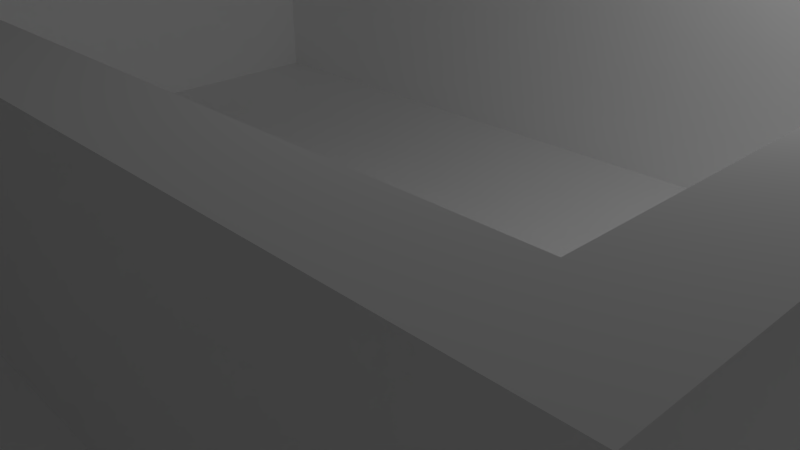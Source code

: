 # Source: Level_1.blend  (saved by Blender 2.72.0; exported with 4.5.12 LTS)
import bpy
from mathutils import Matrix  # noqa: F401  (used for matrix-valued properties, if any)

bpy.ops.wm.read_factory_settings(use_empty=True)
scene = bpy.context.scene
scene.name = 'Scene'

# ---- collections
col_collection_1 = bpy.data.collections.new('Collection 1'); scene.collection.children.link(col_collection_1)

# ---- materials (node trees are filled in below, after node groups)
mat_material = bpy.data.materials.new('Material')
mat_material.alpha_threshold = 0.0
mat_material.use_transparent_shadow = False
mat_material.diffuse_color = (1.0, 1.0, 1.0, 1.0)
mat_material.roughness = 0.5
mat_material.specular_intensity = 0.5755
mat_material.line_color = (0.0, 0.0, 0.0, 1.0)
mat_exit = bpy.data.materials.new('Exit')
mat_exit.alpha_threshold = 0.0
mat_exit.use_transparent_shadow = False
mat_exit.diffuse_color = (0.0, 0.0, 0.0, 1.0)
mat_exit.specular_color = (0.0, 0.0, 0.0)
mat_exit.roughness = 0.5
mat_exit.specular_intensity = 0.0

# ---- material node trees

# ---- world
world_world = bpy.data.worlds.new('World'); scene.world = world_world
world_world.color = (0.05088, 0.05088, 0.05088)
world_world.use_sun_shadow = False
world_world.sun_shadow_jitter_overblur = 0.0
world_world.cycles.sampling_method = 'MANUAL'
world_world.cycles.sample_map_resolution = 256

# ---- cameras
cam_camera = bpy.data.cameras.new('Camera')
cam_camera.clip_end = 100.0
cam_camera.lens = 35.0
cam_camera.sensor_width = 32.0
cam_camera.sensor_height = 18.0
cam_camera.ortho_scale = 7.314
cam_camera.dof.focus_distance = 0.0
cam_camera.dof.aperture_fstop = 128.0

# ---- lights
light_lamp = bpy.data.lights.new('Lamp', 'POINT')
light_lamp.transmission_factor = 0.0
light_lamp.cutoff_distance = 30.0
light_lamp.energy = 100.0
light_lamp.shadow_buffer_clip_start = 1.001
light_lamp.shadow_soft_size = 0.1
light_lamp.shadow_maximum_resolution = 0.006
light_lamp.use_absolute_resolution = True
light_lamp.cycles.use_multiple_importance_sampling = False

# ---- meshes
me_cube = bpy.data.meshes.new('Cube')
me_cube.from_pydata([(1.0, 1.0, -1.0), (1.0, -1.0, -1.0), (-1.0, -1.0, -1.0), (-1.0, 1.0, -1.0), (1.0, 1.0, 1.0), (1.0, -1.0, 1.0), (-1.0, -1.0, 1.0), (-1.0, 1.0, 1.0), (1.0, 0.8182, 1.0), (1.0, 0.6364, 1.0), (1.0, 0.4545, 1.0), (1.0, 0.2727, 1.0), (1.0, 0.09091, 1.0), (1.0, -0.09091, 1.0), (1.0, -0.2727, 1.0), (1.0, -0.4545, 1.0), (1.0, -0.6364, 1.0), (1.0, -0.8182, 1.0), (0.8182, 1.0, 1.0), (0.6364, 1.0, 1.0), (0.4545, 1.0, 1.0), (0.2727, 1.0, 1.0), (0.09091, 1.0, 1.0), (-0.09091, 1.0, 1.0), (-0.2727, 1.0, 1.0), (-0.4545, 1.0, 1.0), (-0.6364, 1.0, 1.0), (-0.8182, 1.0, 1.0), (0.8182, -1.0, 1.0), (0.6364, -1.0, 1.0), (0.4545, -1.0, 1.0), (0.2727, -1.0, 1.0), (0.09091, -1.0, 1.0), (-0.09091, -1.0, 1.0), (-0.2727, -1.0, 1.0), (-0.4545, -1.0, 1.0), (-0.6364, -1.0, 1.0), (-0.8182, -1.0, 1.0), (-1.0, -0.8182, 1.0), (-1.0, -0.6364, 1.0), (-1.0, -0.4545, 1.0), (-1.0, -0.2727, 1.0), (-1.0, -0.09091, 1.0), (-1.0, 0.09091, 1.0), (-1.0, 0.2727, 1.0), (-1.0, 0.4545, 1.0), (-1.0, 0.6364, 1.0), (-1.0, 0.8182, 1.0), (0.8182, 0.8182, 1.0), (0.8182, 0.6364, 1.0), (0.8182, 0.4545, 1.0), (0.8182, 0.2727, 1.0), (0.8182, 0.09091, 1.0), (0.8182, -0.09091, 1.0), (0.8182, -0.2727, 1.0), (0.8182, -0.4545, 1.0), (0.8182, -0.6364, 1.0), (0.8182, -0.8182, 1.0), (0.6364, 0.8182, 1.0), (0.6364, 0.6364, 1.0), (0.6364, 0.4545, 1.0), (0.6364, 0.2727, 1.0), (0.6364, 0.09091, 1.0), (0.6364, -0.09091, 1.0), (0.6364, -0.2727, 1.0), (0.6364, -0.4545, 1.0), (0.6364, -0.6364, 1.0), (0.6364, -0.8182, 1.0), (0.4545, 0.8182, 1.0), (0.4545, 0.6364, 1.0), (0.4545, 0.4545, 1.0), (0.4545, 0.2727, 1.0), (0.4545, 0.09091, 1.0), (0.4545, -0.09091, 1.0), (0.4545, -0.2727, 1.0), (0.4545, -0.4545, 1.0), (0.4545, -0.6364, 1.0), (0.4545, -0.8182, 1.0), (0.2727, 0.8182, 1.0), (0.2727, 0.6364, 1.0), (0.2727, 0.4545, 1.0), (0.2727, 0.2727, 1.0), (0.2727, 0.09091, 1.0), (0.2727, -0.09091, 1.0), (0.2727, -0.2727, 1.0), (0.2727, -0.4545, 1.0), (0.2727, -0.6364, 1.0), (0.2727, -0.8182, 1.0), (0.09091, 0.8182, 1.0), (0.09091, 0.6364, 1.0), (0.09091, 0.4545, 1.0), (0.09091, 0.2727, 1.0), (0.09091, 0.09091, 1.0), (0.09091, -0.09091, 1.0), (0.09091, -0.2727, 1.0), (0.09091, -0.4545, 1.0), (0.09091, -0.6364, 1.0), (0.09091, -0.8182, 1.0), (-0.09091, 0.8182, 1.0), (-0.09091, 0.6364, 1.0), (-0.09091, 0.4545, 1.0), (-0.09091, 0.2727, 1.0), (-0.09091, 0.09091, 1.0), (-0.09091, -0.09091, 1.0), (-0.09091, -0.2727, 1.0), (-0.09091, -0.4545, 1.0), (-0.09091, -0.6364, 1.0), (-0.09091, -0.8182, 1.0), (-0.2727, 0.8182, 1.0), (-0.2727, 0.6364, 1.0), (-0.2727, 0.4545, 1.0), (-0.2727, 0.2727, 1.0), (-0.2727, 0.09091, 1.0), (-0.2727, -0.09091, 1.0), (-0.2727, -0.2727, 1.0), (-0.2727, -0.4545, 1.0), (-0.2727, -0.6364, 1.0), (-0.2727, -0.8182, 1.0), (-0.4545, 0.8182, 1.0), (-0.4545, 0.6364, 1.0), (-0.4545, 0.4545, 1.0), (-0.4545, 0.2727, 1.0), (-0.4545, 0.09091, 1.0), (-0.4545, -0.09091, 1.0), (-0.4545, -0.2727, 1.0), (-0.4545, -0.4545, 1.0), (-0.4545, -0.6364, 1.0), (-0.4545, -0.8182, 1.0), (-0.6364, 0.8182, 1.0), (-0.6364, 0.6364, 1.0), (-0.6364, 0.4545, 1.0), (-0.6364, 0.2727, 1.0), (-0.6364, 0.09091, 1.0), (-0.6364, -0.09091, 1.0), (-0.6364, -0.2727, 1.0), (-0.6364, -0.4545, 1.0), (-0.6364, -0.6364, 1.0), (-0.6364, -0.8182, 1.0), (-0.8182, 0.8182, 1.0), (-0.8182, 0.6364, 1.0), (-0.8182, 0.4545, 1.0), (-0.8182, 0.2727, 1.0), (-0.8182, 0.09091, 1.0), (-0.8182, -0.09091, 1.0), (-0.8182, -0.2727, 1.0), (-0.8182, -0.4545, 1.0), (-0.8182, -0.6364, 1.0), (-0.8182, -0.8182, 1.0), (1.0, -0.9091, 1.0), (-0.9091, 1.0, 1.0), (-0.9091, -1.0, 1.0), (-1.0, 0.9091, 1.0), (1.0, 0.9091, 1.0), (1.0, 0.7273, 1.0), (1.0, 0.5455, 1.0), (1.0, 0.3636, 1.0), (1.0, 0.1818, 1.0), (1.0, -5.662e-07, 1.0), (1.0, -0.1818, 1.0), (1.0, -0.3636, 1.0), (1.0, -0.5455, 1.0), (1.0, -0.7273, 1.0), (0.9091, 1.0, 1.0), (0.7273, 1.0, 1.0), (0.5455, 1.0, 1.0), (0.3636, 1.0, 1.0), (0.1818, 1.0, 1.0), (2.235e-07, 1.0, 1.0), (-0.1818, 1.0, 1.0), (-0.3636, 1.0, 1.0), (-0.5455, 1.0, 1.0), (-0.7273, 1.0, 1.0), (0.9091, -1.0, 1.0), (0.7273, -1.0, 1.0), (0.5455, -1.0, 1.0), (0.3636, -1.0, 1.0), (0.1818, -1.0, 1.0), (-5.215e-07, -1.0, 1.0), (-0.1818, -1.0, 1.0), (-0.3636, -1.0, 1.0), (-0.5455, -1.0, 1.0), (-0.7273, -1.0, 1.0), (-1.0, -0.9091, 1.0), (-1.0, -0.7273, 1.0), (-1.0, -0.5455, 1.0), (-1.0, -0.3636, 1.0), (-1.0, -0.1818, 1.0), (-1.0, 1.639e-07, 1.0), (-1.0, 0.1818, 1.0), (-1.0, 0.3636, 1.0), (-1.0, 0.5455, 1.0), (-1.0, 0.7273, 1.0), (0.8182, -0.9091, 1.0), (0.8182, 0.9091, 1.0), (0.8182, 0.7273, 1.0), (0.8182, 0.5455, 1.0), (0.8182, 0.3636, 1.0), (0.8182, 0.1818, 1.0), (0.8182, -4.992e-07, 1.0), (0.8182, -0.1818, 1.0), (0.8182, -0.3636, 1.0), (0.8182, -0.5455, 1.0), (0.8182, -0.7273, 1.0), (0.6364, -0.9091, 1.0), (0.6364, 0.9091, 1.0), (0.6364, 0.7273, 1.0), (0.6364, 0.5455, 1.0), (0.6364, 0.3636, 1.0), (0.6364, 0.1818, 1.0), (0.6364, -4.396e-07, 1.0), (0.6364, -0.1818, 1.0), (0.6364, -0.3636, 1.0), (0.6364, -0.5455, 1.0), (0.6364, -0.7273, 1.0), (0.4545, -0.9091, 1.0), (0.4545, 0.9091, 1.0), (0.4545, 0.7273, 1.0), (0.4545, 0.5455, 1.0), (0.4545, 0.3636, 1.0), (0.4545, 0.1818, 1.0), (0.4545, -3.353e-07, 1.0), (0.4545, -0.1818, 1.0), (0.4545, -0.3636, 1.0), (0.4545, -0.5455, 1.0), (0.4545, -0.7273, 1.0), (0.2727, -0.9091, 1.0), (0.2727, 0.9091, 1.0), (0.2727, 0.7273, 1.0), (0.2727, 0.5455, 1.0), (0.2727, 0.3636, 1.0), (0.2727, 0.1818, 1.0), (0.2727, -2.682e-07, 1.0), (0.2727, -0.1818, 1.0), (0.2727, -0.3636, 1.0), (0.2727, -0.5455, 1.0), (0.2727, -0.7273, 1.0), (0.09091, -0.9091, 1.0), (0.09091, 0.9091, 1.0), (0.09091, 0.7273, 1.0), (0.09091, 0.5455, 1.0), (0.09091, 0.3636, 1.0), (0.09091, 0.1818, 1.0), (0.09091, -1.639e-07, 1.0), (0.09091, -0.1818, 1.0), (0.09091, -0.3636, 1.0), (0.09091, -0.5455, 1.0), (0.09091, -0.7273, 1.0), (-0.09091, -0.9091, 1.0), (-0.09091, 0.9091, 1.0), (-0.09091, 0.7273, 1.0), (-0.09091, 0.5455, 1.0), (-0.09091, 0.3636, 1.0), (-0.09091, 0.1818, 1.0), (-0.09091, -8.941e-08, 1.0), (-0.09091, -0.1818, 1.0), (-0.09091, -0.3636, 1.0), (-0.09091, -0.5455, 1.0), (-0.09091, -0.7273, 1.0), (-0.2727, -0.9091, 1.0), (-0.2727, 0.9091, 1.0), (-0.2727, 0.7273, 1.0), (-0.2727, 0.5455, 1.0), (-0.2727, 0.3636, 1.0), (-0.2727, 0.1818, 1.0), (-0.2727, -4.47e-08, 1.0), (-0.2727, -0.1818, 1.0), (-0.2727, -0.3636, 1.0), (-0.2727, -0.5455, 1.0), (-0.2727, -0.7273, 1.0), (-0.4545, -0.9091, 1.0), (-0.4545, 0.9091, 1.0), (-0.4545, 0.7273, 1.0), (-0.4545, 0.5455, 1.0), (-0.4545, 0.3636, 1.0), (-0.4545, 0.1818, 1.0), (-0.4545, -1.49e-08, 1.0), (-0.4545, -0.1818, 1.0), (-0.4545, -0.3636, 1.0), (-0.4545, -0.5455, 1.0), (-0.4545, -0.7273, 1.0), (-0.6364, -0.9091, 1.0), (-0.6364, 0.9091, 1.0), (-0.6364, 0.7273, 1.0), (-0.6364, 0.5455, 1.0), (-0.6364, 0.3636, 1.0), (-0.6364, 0.1818, 1.0), (-0.6364, 7.451e-08, 1.0), (-0.6364, -0.1818, 1.0), (-0.6364, -0.3636, 1.0), (-0.6364, -0.5455, 1.0), (-0.6364, -0.7273, 1.0), (-0.8182, -0.9091, 1.0), (-0.8182, 0.9091, 1.0), (-0.8182, 0.7273, 1.0), (-0.8182, 0.5455, 1.0), (-0.8182, 0.3636, 1.0), (-0.8182, 0.1818, 1.0), (-0.8182, 1.043e-07, 1.0), (-0.8182, -0.1818, 1.0), (-0.8182, -0.3636, 1.0), (-0.8182, -0.5455, 1.0), (-0.8182, -0.7273, 1.0), (0.9091, 0.8182, 1.0), (0.9091, 0.6364, 1.0), (0.9091, 0.4545, 1.0), (0.9091, 0.2727, 1.0), (0.9091, 0.09091, 1.0), (0.9091, -0.09091, 1.0), (0.9091, -0.2727, 1.0), (0.9091, -0.4545, 1.0), (0.9091, -0.6364, 1.0), (0.9091, -0.8182, 1.0), (0.7273, 0.8182, 1.0), (0.7273, 0.6364, 1.0), (0.7273, 0.4545, 1.0), (0.7273, 0.2727, 1.0), (0.7273, 0.09091, 1.0), (0.7273, -0.09091, 1.0), (0.7273, -0.2727, 1.0), (0.7273, -0.4545, 1.0), (0.7273, -0.6364, 1.0), (0.7273, -0.8182, 1.0), (0.5455, 0.8182, 1.0), (0.5455, 0.6364, 1.0), (0.5455, 0.4545, 1.0), (0.5455, 0.2727, 1.0), (0.5455, 0.09091, 1.0), (0.5455, -0.09091, 1.0), (0.5455, -0.2727, 1.0), (0.5455, -0.4545, 1.0), (0.5455, -0.6364, 1.0), (0.5455, -0.8182, 1.0), (0.3636, 0.8182, 1.0), (0.3636, 0.6364, 1.0), (0.3636, 0.4545, 1.0), (0.3636, 0.2727, 1.0), (0.3636, 0.09091, 1.0), (0.3636, -0.09091, 1.0), (0.3636, -0.2727, 1.0), (0.3636, -0.4545, 1.0), (0.3636, -0.6364, 1.0), (0.3636, -0.8182, 1.0), (0.1818, 0.8182, 1.0), (0.1818, 0.6364, 1.0), (0.1818, 0.4545, 1.0), (0.1818, 0.2727, 1.0), (0.1818, 0.09091, 1.0), (0.1818, -0.09091, 1.0), (0.1818, -0.2727, 1.0), (0.1818, -0.4545, 1.0), (0.1818, -0.6364, 1.0), (0.1818, -0.8182, 1.0), (1.565e-07, 0.8182, 1.0), (8.941e-08, 0.6364, 1.0), (2.235e-08, 0.4545, 1.0), (-5.215e-08, 0.2727, 1.0), (-1.192e-07, 0.09091, 1.0), (-1.863e-07, -0.09091, 1.0), (-2.533e-07, -0.2727, 1.0), (-3.204e-07, -0.4545, 1.0), (-3.874e-07, -0.6364, 1.0), (-4.545e-07, -0.8182, 1.0), (-0.1818, 0.8182, 1.0), (-0.1818, 0.6364, 1.0), (-0.1818, 0.4545, 1.0), (-0.1818, 0.2727, 1.0), (-0.1818, 0.09091, 1.0), (-0.1818, -0.09091, 1.0), (-0.1818, -0.2727, 1.0), (-0.1818, -0.4545, 1.0), (-0.1818, -0.6364, 1.0), (-0.1818, -0.8182, 1.0), (-0.3636, 0.8182, 1.0), (-0.3636, 0.6364, 1.0), (-0.3636, 0.4545, 1.0), (-0.3636, 0.2727, 1.0), (-0.3636, 0.09091, 1.0), (-0.3636, -0.09091, 1.0), (-0.3636, -0.2727, 1.0), (-0.3636, -0.4545, 1.0), (-0.3636, -0.6364, 1.0), (-0.3636, -0.8182, 1.0), (-0.5455, 0.8182, 1.0), (-0.5455, 0.6364, 1.0), (-0.5455, 0.4545, 1.0), (-0.5455, 0.2727, 1.0), (-0.5455, 0.09091, 1.0), (-0.5455, -0.09091, 1.0), (-0.5455, -0.2727, 1.0), (-0.5455, -0.4545, 1.0), (-0.5455, -0.6364, 1.0), (-0.5455, -0.8182, 1.0), (-0.7273, 0.8182, 1.0), (-0.7273, 0.6364, 1.0), (-0.7273, 0.4545, 1.0), (-0.7273, 0.2727, 1.0), (-0.7273, 0.09091, 1.0), (-0.7273, -0.09091, 1.0), (-0.7273, -0.2727, 1.0), (-0.7273, -0.4545, 1.0), (-0.7273, -0.6364, 1.0), (-0.7273, -0.8182, 1.0), (-0.9091, 0.8182, 1.0), (-0.9091, 0.6364, 1.0), (-0.9091, 0.4545, 1.0), (-0.9091, 0.2727, 1.0), (-0.9091, 0.09091, 1.0), (-0.9091, -0.09091, 1.0), (-0.9091, -0.2727, 1.0), (-0.9091, -0.4545, 1.0), (-0.9091, -0.6364, 1.0), (-0.9091, -0.8182, 1.0), (-0.9091, -0.9091, 1.0), (0.9091, -0.9091, 1.0), (0.7273, -0.9091, 1.0), (0.5455, -0.9091, 1.0), (0.3636, -0.9091, 1.0), (0.1818, -0.9091, 1.0), (-4.88e-07, -0.9091, 1.0), (-0.1818, -0.9091, 1.0), (-0.3636, -0.9091, 1.0), (-0.5455, -0.9091, 1.0), (-0.7273, -0.9091, 1.0), (0.9091, 0.9091, 1.0), (0.9091, 0.7273, 1.0), (0.9091, 0.5455, 1.0), (0.9091, 0.3636, 1.0), (0.9091, 0.1818, 1.0), (0.9091, -5.364e-07, 1.0), (0.9091, -0.1818, 1.0), (0.9091, -0.3636, 1.0), (0.9091, -0.5455, 1.0), (0.9091, -0.7273, 1.0), (0.7273, 0.9091, 1.0), (0.7273, 0.7273, 1.0), (0.7273, 0.5455, 1.0), (0.7273, 0.3636, 1.0), (0.7273, 0.1818, 1.0), (0.7273, -4.694e-07, 1.0), (0.7273, -0.1818, 1.0), (0.7273, -0.3636, 1.0), (0.7273, -0.5455, 1.0), (0.7273, -0.7273, 1.0), (0.5455, 0.9091, 1.0), (0.5455, 0.7273, 1.0), (0.5455, 0.5455, 1.0), (0.5455, 0.3636, 1.0), (0.5455, 0.1818, 1.0), (0.5455, -3.874e-07, 1.0), (0.5455, -0.1818, 1.0), (0.5455, -0.3636, 1.0), (0.5455, -0.5455, 1.0), (0.5455, -0.7273, 1.0), (0.3636, 0.9091, 1.0), (0.3636, 0.7273, 1.0), (0.3636, 0.5455, 1.0), (0.3636, 0.3636, 1.0), (0.3636, 0.1818, 1.0), (0.3636, -2.98e-07, 1.0), (0.3636, -0.1818, 1.0), (0.3636, -0.3636, 1.0), (0.3636, -0.5455, 1.0), (0.3636, -0.7273, 1.0), (0.1818, 0.9091, 1.0), (0.1818, 0.7273, 1.0), (0.1818, 0.5455, 1.0), (0.1818, 0.3636, 1.0), (0.1818, 0.1818, 1.0), (0.1818, -2.161e-07, 1.0), (0.1818, -0.1818, 1.0), (0.1818, -0.3636, 1.0), (0.1818, -0.5455, 1.0), (0.1818, -0.7273, 1.0), (1.9e-07, 0.9091, 1.0), (1.229e-07, 0.7273, 1.0), (5.588e-08, 0.5455, 1.0), (-1.49e-08, 0.3636, 1.0), (-8.568e-08, 0.1818, 1.0), (-1.527e-07, -1.267e-07, 1.0), (-2.198e-07, -0.1818, 1.0), (-2.868e-07, -0.3636, 1.0), (-3.539e-07, -0.5455, 1.0), (-4.21e-07, -0.7273, 1.0), (-0.1818, 0.9091, 1.0), (-0.1818, 0.7273, 1.0), (-0.1818, 0.5455, 1.0), (-0.1818, 0.3636, 1.0), (-0.1818, 0.1818, 1.0), (-0.1818, -6.706e-08, 1.0), (-0.1818, -0.1818, 1.0), (-0.1818, -0.3636, 1.0), (-0.1818, -0.5455, 1.0), (-0.1818, -0.7273, 1.0), (-0.3636, 0.9091, 1.0), (-0.3636, 0.7273, 1.0), (-0.3636, 0.5455, 1.0), (-0.3636, 0.3636, 1.0), (-0.3636, 0.1818, 1.0), (-0.3636, -2.98e-08, 1.0), (-0.3636, -0.1818, 1.0), (-0.3636, -0.3636, 1.0), (-0.3636, -0.5455, 1.0), (-0.3636, -0.7273, 1.0), (-0.5455, 0.9091, 1.0), (-0.5455, 0.7273, 1.0), (-0.5455, 0.5455, 1.0), (-0.5455, 0.3636, 1.0), (-0.5455, 0.1818, 1.0), (-0.5455, 2.98e-08, 1.0), (-0.5455, -0.1818, 1.0), (-0.5455, -0.3636, 1.0), (-0.5455, -0.5455, 1.0), (-0.5455, -0.7273, 1.0), (-0.7273, 0.9091, 1.0), (-0.7273, 0.7273, 1.0), (-0.7273, 0.5455, 1.0), (-0.7273, 0.3636, 1.0), (-0.7273, 0.1818, 1.0), (-0.7273, 8.941e-08, 1.0), (-0.7273, -0.1818, 1.0), (-0.7273, -0.3636, 1.0), (-0.7273, -0.5455, 1.0), (-0.7273, -0.7273, 1.0), (-0.9091, 0.9091, 1.0), (-0.9091, 0.7273, 1.0), (-0.9091, 0.5455, 1.0), (-0.9091, 0.3636, 1.0), (-0.9091, 0.1818, 1.0), (-0.9091, 1.341e-07, 1.0), (-0.9091, -0.1818, 1.0), (-0.9091, -0.3636, 1.0), (-0.9091, -0.5455, 1.0), (-0.9091, -0.7273, 1.0), (0.6364, -0.8182, 6.92), (0.2727, -1.0, 6.92), (0.2727, -0.8182, 6.92), (0.09091, -0.8182, 6.92), (-0.09091, -0.8182, 6.92), (-0.2727, -0.8182, 6.92), (-0.6364, -0.8182, 6.92), (0.6364, -0.7273, 6.92), (0.6364, -1.0, 6.92), (0.2727, -0.7273, 6.92), (0.09091, -0.7273, 6.92), (-0.09091, -0.7273, 6.92), (-0.2727, -0.7273, 6.92), (-0.6364, -0.7273, 6.92), (0.5455, -0.8182, 6.92), (0.3636, -0.8182, 6.92), (0.1818, -0.8182, 6.92), (1.0, 0.6364, 6.92), (-0.1818, -0.8182, 6.92), (-0.3636, -0.8182, 6.92), (-0.5455, -0.8182, 6.92), (-0.7273, -0.8182, 6.92), (0.5455, -0.7273, 6.92), (0.3636, -0.7273, 6.92), (0.1818, -0.7273, 6.92), (1.0, 0.8182, 6.92), (-0.1818, -0.7273, 6.92), (-0.3636, -0.7273, 6.92), (-0.5455, -0.7273, 6.92), (-0.7273, -0.7273, 6.92), (0.6364, -0.4545, 6.92), (0.4545, -0.4545, 6.92), (0.2727, -0.4545, 6.92), (0.09091, -0.4545, 6.92), (-0.09091, -0.4545, 6.92), (-0.2727, -0.4545, 6.92), (-0.4545, -0.4545, 6.92), (-0.6364, -0.4545, 6.92), (0.6364, -0.3636, 6.92), (0.4545, -0.3636, 6.92), (0.2727, -0.3636, 6.92), (0.09091, -0.3636, 6.92), (-0.09091, -0.3636, 6.92), (-0.2727, -0.3636, 6.92), (-0.4545, -0.3636, 6.92), (-0.6364, -0.3636, 6.92), (0.5455, -0.4545, 6.92), (0.3636, -0.4545, 6.92), (0.1818, -0.4545, 6.92), (-3.204e-07, -0.4545, 6.92), (-0.1818, -0.4545, 6.92), (-0.3636, -0.4545, 6.92), (-0.5455, -0.4545, 6.92), (-0.7273, -0.4545, 6.92), (0.5455, -0.3636, 6.92), (0.3636, -0.3636, 6.92), (0.1818, -0.3636, 6.92), (-2.868e-07, -0.3636, 6.92), (-0.1818, -0.3636, 6.92), (-0.3636, -0.3636, 6.92), (-0.5455, -0.3636, 6.92), (-0.7273, -0.3636, 6.92), (-0.09091, -0.8182, 1.0), (-0.09091, -0.7273, 1.0), (-4.545e-07, -0.8182, 1.0), (-4.21e-07, -0.7273, 1.0), (0.09091, -0.8182, 1.0), (0.09091, -0.7273, 1.0), (-4.545e-07, -0.8182, 1.0), (-4.21e-07, -0.7273, 1.0), (1.0, 0.2727, 6.92), (1.0, 0.4545, 6.92), (-4.545e-07, -0.8182, 1.0), (-4.21e-07, -0.7273, 1.0), (1.0, 0.09091, 6.92), (1.0, -0.09091, 6.92), (1.0, -0.2727, 6.92), (1.0, -0.4545, 6.92), (1.0, -0.6364, 6.92), (1.0, -0.8182, 6.92), (-1.0, -0.8182, 6.92), (-1.0, -0.6364, 6.92), (-1.0, -0.4545, 6.92), (1.0, -0.09091, 1.0), (-1.0, -0.09091, 6.92), (-1.0, 0.09091, 6.92), (-1.0, 0.2727, 6.92), (-1.0, 0.4545, 6.92), (-1.0, 0.6364, 6.92), (-1.0, 0.8182, 6.92), (0.8182, 0.8182, 6.92), (0.8182, -0.8182, 6.92), (0.6364, 0.8182, 6.92), (0.6364, 0.4545, 6.92), (0.6364, 0.2727, 6.92), (0.6364, 0.09091, 6.92), (0.6364, -0.09091, 6.92), (0.6364, -0.2727, 6.92), (0.6364, -0.8182, 6.92), (0.4545, 0.8182, 6.92), (0.4545, 0.4545, 6.92), (0.2727, 0.8182, 6.92), (0.2727, 0.4545, 6.92), (-0.3636, 1.0, 6.92), (0.09091, 0.4545, 6.92), (-0.1818, 1.0, 6.92), (-0.09091, 0.4545, 6.92), (2.235e-07, 1.0, 6.92), (-0.2727, 0.4545, 6.92), (-0.4545, 0.8182, 6.92), (-0.4545, 0.4545, 6.92), (-0.6364, 0.8182, 6.92), (-0.6364, 0.4545, 6.92), (-0.6364, 0.2727, 6.92), (-0.6364, 0.09091, 6.92), (-0.6364, -0.09091, 6.92), (-0.6364, -0.2727, 6.92), (-0.8182, 0.8182, 6.92), (-0.8182, -0.8182, 6.92), (1.0, 0.7273, 6.92), (1.0, 0.5455, 6.92), (1.0, 0.3636, 6.92), (1.0, 0.1818, 6.92), (1.0, -0.1818, 6.92), (1.0, -0.3636, 6.92), (1.0, -0.5455, 6.92), (1.0, -0.7273, 6.92), (-1.0, -0.7273, 6.92), (-1.0, -0.5455, 6.92), (-1.0, -0.3636, 6.92), (-1.0, -0.1818, 6.92), (-1.0, 1.639e-07, 6.92), (-1.0, 0.1818, 6.92), (-1.0, 0.3636, 6.92), (-1.0, 0.5455, 6.92), (-1.0, 0.7273, 6.92), (0.8182, 0.7273, 6.92), (0.8182, -0.7273, 6.92), (0.6364, 0.7273, 6.92), (0.6364, 0.3636, 6.92), (0.6364, 0.1818, 6.92), (0.6364, -4.396e-07, 6.92), (0.6364, -0.1818, 6.92), (0.6364, -0.3636, 6.92), (0.6364, -0.7273, 6.92), (0.4545, 0.7273, 6.92), (0.4545, 0.3636, 6.92), (0.2727, 0.7273, 6.92), (0.2727, 0.3636, 6.92), (0.1818, 1.0, 6.92), (0.09091, 0.3636, 6.92), (0.3636, 1.0, 6.92), (-0.09091, 0.3636, 6.92), (-0.4545, 0.8182, 6.92), (-0.2727, 0.3636, 6.92), (-0.4545, 0.7273, 6.92), (-0.4545, 0.3636, 6.92), (-0.6364, 0.7273, 6.92), (-0.6364, 0.3636, 6.92), (-0.6364, 0.1818, 6.92), (-0.6364, 7.451e-08, 6.92), (-0.6364, -0.1818, 6.92), (-0.6364, -0.3636, 6.92), (-0.8182, 0.7273, 6.92), (-0.8182, -0.7273, 6.92), (0.9091, 0.8182, 6.92), (0.9091, 0.6364, 6.92), (0.9091, 0.4545, 6.92), (0.9091, 0.2727, 6.92), (0.9091, 0.09091, 6.92), (0.9091, -0.09091, 6.92), (0.9091, -0.2727, 6.92), (0.9091, -0.4545, 6.92), (0.9091, -0.6364, 6.92), (0.9091, -0.8182, 6.92), (0.7273, 0.8182, 6.92), (0.7273, -0.8182, 6.92), (0.5455, 0.8182, 6.92), (0.5455, 0.4545, 6.92), (0.5455, 0.2727, 6.92), (0.5455, 0.09091, 6.92), (0.5455, -0.09091, 6.92), (0.5455, -0.2727, 6.92), (0.3636, 0.8182, 6.92), (0.3636, 0.4545, 6.92), (0.2727, 0.8182, 6.92), (0.1818, 0.4545, 6.92), (-0.4545, 1.0, 6.92), (2.235e-08, 0.4545, 6.92), (-0.2727, 1.0, 6.92), (-0.1818, 0.4545, 6.92), (-0.3636, 0.8182, 6.92), (-0.3636, 0.4545, 6.92), (-0.5455, 0.8182, 6.92), (-0.5455, 0.4545, 6.92), (-0.7273, 0.8182, 6.92), (-0.7273, 0.4545, 6.92), (-0.7273, 0.2727, 6.92), (-0.7273, 0.09091, 6.92), (-0.7273, -0.09091, 6.92), (-0.7273, -0.2727, 6.92), (-0.7273, -0.8182, 6.92), (-0.9091, 0.8182, 6.92), (-0.9091, 0.6364, 6.92), (-0.9091, 0.4545, 6.92), (-0.9091, 0.2727, 6.92), (-0.9091, 0.09091, 6.92), (-0.9091, -0.09091, 6.92), (1.0, 0.09091, 1.0), (-0.9091, -0.4545, 6.92), (-0.9091, -0.6364, 6.92), (-0.9091, -0.8182, 6.92), (0.9091, 0.7273, 6.92), (0.9091, 0.5455, 6.92), (0.9091, 0.3636, 6.92), (0.9091, 0.1818, 6.92), (0.9091, -0.1818, 6.92), (0.9091, -0.3636, 6.92), (0.9091, -0.5455, 6.92), (0.9091, -0.7273, 6.92), (0.7273, 0.7273, 6.92), (0.7273, -0.7273, 6.92), (0.5455, 0.7273, 6.92), (0.5455, 0.3636, 6.92), (0.5455, 0.1818, 6.92), (0.5455, -3.874e-07, 6.92), (0.5455, -0.1818, 6.92), (0.5455, -0.3636, 6.92), (0.3636, 0.7273, 6.92), (0.3636, 0.3636, 6.92), (-0.09091, 1.0, 6.92), (0.1818, 0.3636, 6.92), (0.09091, 1.0, 6.92), (-1.49e-08, 0.3636, 6.92), (0.2727, 1.0, 6.92), (-0.1818, 0.3636, 6.92), (-0.3636, 0.7273, 6.92), (-0.3636, 0.3636, 6.92), (-0.5455, 0.7273, 6.92), (-0.5455, 0.3636, 6.92), (-0.7273, 0.7273, 6.92), (-0.7273, 0.3636, 6.92), (-0.7273, 0.1818, 6.92), (-0.7273, 8.941e-08, 6.92), (-0.7273, -0.1818, 6.92), (-0.7273, -0.3636, 6.92), (-0.7273, -0.7273, 6.92), (-0.9091, 0.7273, 6.92), (-0.9091, 0.5455, 6.92), (-0.9091, 0.3636, 6.92), (-0.9091, 0.1818, 6.92), (-0.9091, 1.341e-07, 6.92), (-0.9091, -0.1818, 6.92), (-0.9091, -0.3636, 6.92), (-0.9091, -0.5455, 6.92), (-0.9091, -0.7273, 6.92), (0.09091, -1.0, 6.92), (-0.09091, -1.0, 6.92), (0.09091, -0.8182, 6.92), (-0.09091, -0.8182, 6.92), (0.1818, -1.0, 6.92), (-0.1818, -1.0, 6.92), (0.09091, -0.9091, 6.92), (-0.09091, -0.9091, 6.92), (0.1818, -0.8182, 6.92), (-0.1818, -0.8182, 6.92), (0.1818, -0.9091, 6.92), (-0.1818, -0.9091, 6.92), (1.148, 1.0, -1.0), (1.148, -1.0, -1.0), (1.148, 1.0, 1.0), (1.148, -1.0, 1.0), (1.148, 0.8182, 1.0), (1.148, 0.6364, 1.0), (1.148, 0.4545, 1.0), (1.148, 0.2727, 1.0), (1.148, 0.09091, 1.0), (1.148, -0.09091, 1.0), (1.148, -0.2727, 1.0), (1.148, -0.4545, 1.0), (1.148, -0.6364, 1.0), (1.148, -0.8182, 1.0), (1.148, -0.9091, 1.0), (1.148, 0.9091, 1.0), (1.148, 0.7273, 1.0), (1.148, 0.5455, 1.0), (1.148, 0.3636, 1.0), (1.148, 0.1818, 1.0), (1.148, -6.104e-07, 1.0), (1.148, -0.1818, 1.0), (1.148, -0.3636, 1.0), (1.148, -0.5455, 1.0), (1.148, -0.7273, 1.0), (-1.148, -1.0, -1.0), (-1.148, 1.0, -1.0), (-1.148, -1.0, 1.0), (-1.148, 1.0, 1.0), (-1.148, -0.8182, 1.0), (-1.148, -0.6364, 1.0), (-1.148, -0.4545, 1.0), (-1.148, -0.2727, 1.0), (-1.148, -0.09091, 1.0), (-1.148, 0.09091, 1.0), (-1.148, 0.2727, 1.0), (-1.148, 0.4545, 1.0), (-1.148, 0.6364, 1.0), (-1.148, 0.8182, 1.0), (-1.148, 0.9091, 1.0), (-1.148, -0.9091, 1.0), (-1.148, -0.7273, 1.0), (-1.148, -0.5455, 1.0), (-1.148, -0.3636, 1.0), (-1.148, -0.1818, 1.0), (-1.148, 1.992e-07, 1.0), (-1.148, 0.1818, 1.0), (-1.148, 0.3636, 1.0), (-1.148, 0.5455, 1.0), (-1.148, 0.7273, 1.0), (1.0, 0.09091, 6.92), (1.0, -0.09091, 6.92), (1.0, 0.1818, 6.92), (1.0, -0.1818, 6.92), (1.148, 0.09091, 6.92), (1.148, -0.09091, 6.92), (1.148, 0.1818, 6.92), (1.148, -0.1818, 6.92), (-1.0, -0.4545, 6.92), (-1.0, -0.09091, 6.92), (-1.0, -0.3636, 6.92), (-1.0, -0.1818, 6.92), (-1.148, -0.4545, 6.92), (-1.148, -0.09091, 6.92), (-1.148, -0.3636, 6.92), (-1.148, -0.1818, 6.92), (-1.0, -0.2727, 1.0), (-1.0, -0.3636, 1.0), (-1.0, -0.1818, 1.0), (-0.9091, -0.2727, 1.0), (-0.9091, -0.1818, 1.0), (-0.9091, -0.3636, 1.0), (1.0, -5.662e-07, 1.0), (0.9091, 0.09091, 1.0), (0.9091, -0.09091, 1.0), (0.9091, -5.364e-07, 1.0), (0.09091, -1.148, 1.0), (-0.09091, -1.148, 1.0), (0.1818, -1.148, 1.0), (-0.1818, -1.148, 1.0), (0.09091, -1.148, 6.92), (-0.09091, -1.148, 6.92), (0.1818, -1.148, 6.92), (-0.1818, -1.148, 6.92), (0.09091, -1.0, -1.96), (-0.09091, -1.0, -1.96), (0.1818, -1.0, -1.96), (-0.1818, -1.0, -1.96), (0.09091, -1.148, -1.96), (-0.09091, -1.148, -1.96), (0.1818, -1.148, -1.96), (-0.1818, -1.148, -1.96), (-0.4545, -0.8182, 1.0), (-0.4545, -0.7273, 1.0), (-0.3636, -0.8182, 1.0), (-0.5455, -0.8182, 1.0), (-0.3636, -0.7273, 1.0), (-0.5455, -0.7273, 1.0), (0.4545, -0.8182, 1.0), (0.4545, -0.7273, 1.0), (0.5455, -0.8182, 1.0), (0.3636, -0.8182, 1.0), (0.5455, -0.7273, 1.0), (0.3636, -0.7273, 1.0), (-0.2727, -1.0, 6.92), (-0.6364, -1.0, 6.92), (0.6364, -0.8182, 6.92), (0.2727, -0.8182, 6.92), (-0.2727, -0.8182, 6.92), (-0.6364, -0.8182, 6.92), (0.5455, -1.0, 6.92), (0.3636, -1.0, 6.92), (-0.3636, -1.0, 6.92), (-0.5455, -1.0, 6.92), (0.6364, -0.9091, 6.92), (0.2727, -0.9091, 6.92), (-0.2727, -0.9091, 6.92), (-0.6364, -0.9091, 6.92), (0.5455, -0.8182, 6.92), (0.3636, -0.8182, 6.92), (-0.3636, -0.8182, 6.92), (-0.5455, -0.8182, 6.92), (0.5455, -0.9091, 6.92), (0.3636, -0.9091, 6.92), (-0.3636, -0.9091, 6.92), (-0.5455, -0.9091, 6.92), (0.6364, -1.148, 1.0), (0.2727, -1.148, 1.0), (-0.2727, -1.148, 1.0), (-0.6364, -1.148, 1.0), (0.5455, -1.148, 1.0), (0.3636, -1.148, 1.0), (-0.3636, -1.148, 1.0), (-0.5455, -1.148, 1.0), (0.2727, -1.148, 6.92), (0.6364, -1.148, 6.92), (-0.2727, -1.148, 6.92), (-0.6364, -1.148, 6.92), (0.5455, -1.148, 6.92), (0.3636, -1.148, 6.92), (-0.3636, -1.148, 6.92), (-0.5455, -1.148, 6.92), (0.6364, -1.0, -1.96), (0.2727, -1.0, -1.96), (-0.2727, -1.0, -1.96), (-0.6364, -1.0, -1.96), (0.5455, -1.0, -1.96), (0.3636, -1.0, -1.96), (-0.3636, -1.0, -1.96), (-0.5455, -1.0, -1.96), (0.6364, -1.148, -1.96), (0.2727, -1.148, -1.96), (-0.2727, -1.148, -1.96), (-0.6364, -1.148, -1.96), (0.5455, -1.148, -1.96), (0.3636, -1.148, -1.96), (-0.3636, -1.148, -1.96), (-0.5455, -1.148, -1.96), (0.2727, 0.8182, 1.0), (0.09091, 0.8182, 1.0), (-0.09091, 0.8182, 1.0), (-0.2727, 0.8182, 1.0), (0.2727, 0.7273, 1.0), (0.09091, 0.7273, 1.0), (-0.09091, 0.7273, 1.0), (-0.2727, 0.7273, 1.0), (0.1818, 0.8182, 1.0), (1.565e-07, 0.8182, 1.0), (-0.1818, 0.8182, 1.0), (-0.3636, 0.8182, 1.0), (0.1818, 0.7273, 1.0), (1.229e-07, 0.7273, 1.0), (-0.1818, 0.7273, 1.0), (-0.3636, 0.7273, 1.0), (0.2727, 0.9091, 6.92), (0.09091, 0.9091, 6.92), (-0.09091, 0.9091, 6.92), (-0.2727, 0.9091, 6.92), (-0.4545, 0.9091, 6.92), (0.3636, 0.8182, 6.92), (-0.3636, 0.8182, 6.92), (0.3636, 0.9091, 6.92), (0.1818, 0.9091, 6.92), (1.9e-07, 0.9091, 6.92), (-0.1818, 0.9091, 6.92), (-0.3636, 0.9091, 6.92)], [(601, 599), (602, 600), (602, 606), (605, 601)], [(0, 1, 2, 3), (412, 182, 6, 150), (161, 17, 814, 825), (1, 5, 172, 28, 173, 29, 174, 30, 175, 31, 176, 32, 177, 33, 178, 34, 179, 35, 180, 36, 181, 37, 150, 6, 2), (844, 832, 863, 865), (4, 0, 3, 7, 149, 27, 171, 26, 170, 25, 169, 24, 168, 23, 167, 22, 166, 21, 165, 20, 164, 19, 163, 18, 162), (413, 192, 28, 172), (414, 203, 29, 173), (415, 214, 30, 174), (34, 258, 917, 905), (371, 419, 800, 798), (418, 247, 33, 177), (419, 258, 34, 178), (420, 269, 35, 179), (225, 31, 534, 916), (422, 291, 37, 181), (423, 193, 48, 302), (424, 194, 49, 303), (425, 195, 50, 304), (426, 196, 51, 305), (427, 197, 52, 306), (428, 198, 53, 307), (429, 199, 54, 308), (430, 200, 55, 309), (431, 201, 56, 310), (25, 270, 979, 720), (433, 204, 58, 312), (434, 205, 59, 313), (435, 206, 60, 314), (436, 207, 61, 315), (437, 208, 62, 316), (438, 209, 63, 317), (439, 210, 64, 318), (440, 211, 65, 319), (441, 212, 66, 320), (10, 154, 653, 604), (443, 215, 68, 322), (444, 216, 69, 323), (445, 217, 70, 324), (446, 218, 71, 325), (447, 219, 72, 326), (448, 220, 73, 327), (449, 221, 74, 328), (460, 233, 573, 588), (451, 223, 76, 330), (248, 473, 984, 977), (454, 227, 79, 333), (455, 228, 80, 334), (456, 229, 81, 335), (457, 230, 82, 336), (458, 231, 83, 337), (459, 232, 84, 338), (520, 399, 586, 594), (461, 234, 86, 340), (235, 472, 557, 542), (463, 237, 88, 342), (464, 238, 89, 343), (465, 239, 90, 344), (466, 240, 91, 345), (467, 241, 92, 346), (468, 242, 93, 347), (469, 243, 94, 348), (95, 349, 581, 566), (471, 245, 96, 350), (351, 87, 535, 549), (473, 248, 98, 352), (474, 249, 99, 353), (475, 250, 100, 354), (476, 251, 101, 355), (477, 252, 102, 356), (478, 253, 103, 357), (479, 254, 104, 358), (105, 359, 582, 567), (481, 256, 106, 360), (137, 391, 553, 539), (483, 259, 108, 362), (484, 260, 109, 363), (485, 261, 110, 364), (486, 262, 111, 365), (487, 263, 112, 366), (488, 264, 113, 367), (489, 265, 114, 368), (266, 500, 592, 576), (491, 267, 116, 370), (372, 493, 986, 981), (494, 271, 119, 373), (495, 272, 120, 374), (496, 273, 121, 375), (497, 274, 122, 376), (498, 275, 123, 377), (499, 276, 124, 378), (329, 65, 563, 579), (501, 278, 126, 380), (503, 281, 128, 382), (504, 282, 129, 383), (505, 283, 130, 384), (506, 284, 131, 385), (507, 285, 132, 386), (508, 286, 133, 387), (509, 287, 134, 388), (115, 369, 583, 568), (511, 289, 136, 390), (371, 107, 537, 551), (513, 292, 138, 392), (514, 293, 139, 393), (515, 294, 140, 394), (516, 295, 141, 395), (517, 296, 142, 396), (518, 297, 143, 397), (519, 298, 144, 398), (520, 299, 145, 399), (521, 300, 146, 400), (190, 45, 620, 667), (523, 151, 47, 402), (424, 303, 699, 745), (305, 427, 748, 701), (131, 284, 691, 646), (218, 446, 756, 679), (456, 218, 679, 762), (24, 169, 636, 722), (22, 167, 640, 765), (147, 401, 734, 651), (411, 147, 651, 744), (291, 412, 150, 37), (147, 411, 412, 291), (411, 38, 182, 412), (148, 413, 172, 5), (17, 311, 413, 148), (311, 57, 192, 413), (192, 414, 173, 28), (57, 321, 414, 192), (321, 67, 203, 414), (29, 203, 915, 541), (415, 174, 911, 923), (331, 77, 214, 415), (214, 416, 175, 30), (77, 341, 416, 214), (117, 381, 921, 909), (225, 417, 176, 31), (87, 351, 417, 225), (236, 32, 789, 795), (236, 418, 177, 32), (97, 361, 418, 236), (361, 107, 247, 418), (107, 371, 798, 792), (419, 178, 794, 800), (371, 117, 258, 419), (180, 421, 926, 914), (34, 905, 937, 929), (381, 127, 269, 420), (269, 421, 180, 35), (127, 391, 421, 269), (175, 416, 924, 912), (280, 422, 181, 36), (137, 401, 422, 280), (401, 147, 291, 422), (152, 423, 302, 8), (4, 162, 423, 152), (162, 18, 193, 423), (16, 160, 658, 611), (183, 38, 613, 660), (42, 186, 663, 617), (209, 62, 628, 674), (303, 49, 195, 425), (287, 133, 648, 694), (326, 448, 758, 713), (304, 50, 196, 426), (396, 518, 776, 731), (227, 454, 761, 680), (305, 51, 197, 427), (306, 52, 198, 428), (407, 528, 784, 740), (982, 975, 718, 980), (307, 53, 199, 429), (531, 409, 742, 787), (9, 153, 652, 550), (308, 54, 200, 430), (189, 44, 619, 666), (427, 306, 702, 748), (309, 55, 201, 431), (308, 430, 750, 704), (284, 506, 772, 691), (310, 56, 202, 432), (193, 433, 312, 48), (18, 163, 433, 193), (163, 19, 204, 433), (194, 434, 313, 49), (322, 68, 632, 710), (68, 332, 716, 632), (195, 435, 314, 50), (49, 313, 435, 195), (313, 59, 206, 435), (196, 436, 315, 51), (50, 314, 436, 196), (314, 60, 207, 436), (197, 437, 316, 52), (51, 315, 437, 197), (315, 61, 208, 437), (198, 438, 317, 53), (52, 316, 438, 198), (316, 62, 209, 438), (199, 439, 318, 54), (53, 317, 439, 199), (317, 63, 210, 439), (200, 440, 319, 55), (54, 318, 440, 200), (318, 64, 211, 440), (201, 441, 320, 56), (55, 319, 441, 201), (319, 65, 212, 441), (526, 404, 737, 782), (56, 320, 442, 202), (320, 66, 213, 442), (204, 443, 322, 58), (19, 164, 443, 204), (164, 20, 215, 443), (205, 444, 323, 59), (374, 120, 643, 725), (120, 384, 727, 643), (206, 445, 324, 60), (59, 323, 445, 206), (323, 69, 217, 445), (156, 11, 603, 655), (15, 159, 657, 610), (208, 61, 627, 673), (303, 425, 746, 699), (325, 71, 219, 447), (286, 132, 647, 693), (216, 444, 755, 678), (326, 72, 220, 448), (448, 327, 714, 758), (302, 48, 623, 698), (327, 73, 221, 449), (222, 460, 588, 572), (293, 514, 773, 696), (328, 74, 222, 450), (212, 451, 330, 66), (65, 329, 451, 212), (329, 75, 223, 451), (381, 117, 538, 552), (66, 330, 452, 213), (330, 76, 224, 452), (215, 453, 332, 68), (20, 165, 453, 215), (493, 259, 978, 986), (216, 454, 333, 69), (48, 312, 708, 623), (518, 397, 732, 776), (217, 455, 334, 70), (69, 333, 455, 217), (333, 79, 228, 455), (218, 456, 335, 71), (454, 216, 678, 761), (524, 293, 696, 780), (219, 457, 336, 72), (71, 335, 457, 219), (335, 81, 230, 457), (220, 458, 337, 73), (72, 336, 458, 220), (336, 82, 231, 458), (221, 459, 338, 74), (73, 337, 459, 221), (337, 83, 232, 459), (510, 288, 578, 593), (74, 338, 460, 222), (338, 84, 233, 460), (223, 461, 340, 76), (75, 339, 461, 223), (339, 85, 234, 461), (290, 522, 562, 546), (76, 340, 462, 224), (340, 86, 235, 462), (226, 463, 342, 78), (78, 332, 980, 718), (166, 22, 765, 682), (227, 464, 343, 79), (354, 100, 639, 721), (100, 364, 723, 639), (228, 465, 344, 80), (79, 343, 465, 228), (343, 89, 239, 465), (229, 466, 345, 81), (410, 531, 787, 743), (188, 43, 618, 665), (230, 467, 346, 82), (81, 345, 467, 230), (345, 91, 241, 467), (231, 468, 347, 83), (82, 346, 468, 231), (346, 92, 242, 468), (232, 469, 348, 84), (83, 347, 469, 232), (347, 93, 243, 469), (339, 75, 564, 580), (84, 348, 470, 233), (348, 94, 244, 470), (234, 471, 350, 86), (85, 349, 471, 234), (349, 95, 245, 471), (86, 350, 472, 235), (350, 96, 246, 472), (237, 473, 352, 88), (21, 166, 682, 767), (237, 463, 983, 976), (238, 474, 353, 89), (47, 191, 668, 622), (430, 309, 705, 750), (239, 475, 354, 90), (89, 353, 475, 239), (353, 99, 250, 475), (240, 476, 355, 91), (273, 496, 770, 689), (506, 273, 689, 772), (241, 477, 356, 92), (91, 355, 477, 241), (355, 101, 252, 477), (242, 478, 357, 93), (92, 356, 478, 242), (356, 102, 253, 478), (243, 479, 358, 94), (93, 357, 479, 243), (357, 103, 254, 479), (125, 379, 584, 569), (94, 358, 480, 244), (358, 104, 255, 480), (245, 481, 360, 96), (95, 359, 481, 245), (359, 105, 256, 481), (96, 360, 482, 246), (360, 106, 257, 482), (248, 483, 362, 98), (453, 165, 684, 982), (168, 24, 722, 638), (249, 484, 363, 99), (394, 516, 774, 729), (67, 321, 709, 631), (250, 485, 364, 100), (99, 363, 485, 250), (363, 109, 261, 485), (251, 486, 365, 101), (334, 80, 635, 717), (522, 301, 697, 779), (252, 487, 366, 102), (101, 365, 487, 252), (365, 111, 263, 487), (253, 488, 367, 103), (102, 366, 488, 253), (366, 112, 264, 488), (254, 489, 368, 104), (103, 367, 489, 254), (367, 113, 265, 489), (470, 244, 574, 589), (104, 368, 490, 255), (368, 114, 266, 490), (256, 491, 370, 106), (105, 369, 491, 256), (369, 115, 267, 491), (492, 268, 545, 559), (106, 370, 492, 257), (370, 116, 268, 492), (259, 493, 372, 108), (23, 168, 638, 763), (483, 248, 977, 985), (260, 494, 373, 109), (80, 344, 719, 635), (405, 526, 782, 738), (261, 495, 374, 110), (109, 373, 495, 261), (373, 119, 272, 495), (262, 496, 375, 111), (529, 407, 740, 785), (301, 532, 788, 697), (263, 497, 376, 112), (111, 375, 497, 263), (375, 121, 274, 497), (264, 498, 377, 113), (112, 376, 498, 264), (376, 122, 275, 498), (265, 499, 378, 114), (113, 377, 499, 265), (377, 123, 276, 499), (349, 85, 565, 581), (114, 378, 500, 266), (378, 124, 277, 500), (267, 501, 380, 116), (115, 379, 501, 267), (379, 125, 278, 501), (401, 137, 539, 554), (116, 380, 502, 268), (380, 126, 279, 502), (270, 503, 382, 118), (25, 170, 503, 270), (170, 26, 281, 503), (271, 504, 383, 119), (155, 10, 604, 654), (14, 158, 656, 609), (272, 505, 384, 120), (119, 383, 505, 272), (383, 129, 283, 505), (273, 506, 385, 121), (40, 184, 661, 615), (207, 60, 626, 672), (274, 507, 386, 122), (121, 385, 507, 274), (385, 131, 285, 507), (275, 508, 387, 123), (122, 386, 508, 275), (386, 132, 286, 508), (276, 509, 388, 124), (123, 387, 509, 276), (387, 133, 287, 509), (135, 389, 585, 570), (124, 388, 510, 277), (388, 134, 288, 510), (278, 511, 390, 126), (125, 389, 511, 278), (389, 135, 289, 511), (915, 923, 911, 541), (126, 390, 512, 279), (390, 136, 290, 512), (281, 513, 392, 128), (26, 171, 513, 281), (171, 27, 292, 513), (282, 514, 393, 129), (425, 304, 700, 746), (64, 210, 675, 630), (283, 515, 394, 130), (129, 393, 515, 283), (393, 139, 294, 515), (205, 434, 753, 671), (394, 140, 295, 516), (282, 504, 771, 690), (444, 205, 671, 755), (395, 141, 296, 517), (285, 131, 646, 692), (514, 282, 690, 773), (396, 142, 297, 518), (311, 17, 612, 707), (60, 324, 711, 626), (397, 143, 298, 519), (359, 95, 566, 582), (392, 138, 650, 728), (398, 144, 299, 520), (289, 521, 400, 136), (135, 399, 521, 289), (399, 145, 300, 521), (257, 492, 559, 544), (136, 400, 522, 290), (400, 146, 301, 522), (292, 523, 402, 138), (27, 149, 523, 292), (149, 7, 151, 523), (293, 524, 403, 139), (138, 402, 735, 650), (161, 16, 611, 659), (294, 525, 404, 140), (139, 403, 525, 294), (187, 42, 617, 664), (295, 526, 405, 141), (140, 404, 526, 295), (46, 190, 667, 621), (296, 527, 406, 142), (141, 405, 527, 296), (262, 486, 768, 687), (297, 528, 407, 143), (142, 406, 528, 297), (496, 262, 687, 770), (298, 529, 408, 144), (143, 407, 529, 298), (442, 213, 677, 754), (299, 530, 409, 145), (144, 408, 530, 299), (446, 325, 712, 756), (300, 531, 410, 146), (145, 409, 531, 300), (327, 449, 759, 714), (516, 395, 730, 774), (146, 410, 532, 301), (397, 519, 777, 732), (556, 548, 902, 904), (556, 542, 535, 548), (557, 543, 536, 549), (559, 545, 538, 551), (561, 553, 896, 898), (561, 546, 539, 553), (540, 555, 547, 533), (924, 916, 534, 912), (542, 557, 549, 535), (536, 543, 600, 599), (544, 559, 551, 537), (545, 560, 552, 538), (546, 562, 554, 539), (909, 921, 925, 917), (117, 371, 551, 538), (331, 67, 533, 547), (472, 246, 543, 557), (97, 351, 549, 536), (512, 290, 546, 561), (907, 919, 923, 915), (87, 341, 548, 535), (268, 502, 560, 545), (920, 908, 916, 924), (522, 401, 554, 562), (462, 235, 542, 556), (67, 213, 540, 533), (213, 452, 555, 540), (587, 572, 564, 579), (588, 573, 565, 580), (589, 574, 566, 581), (590, 575, 567, 582), (591, 576, 568, 583), (592, 577, 569, 584), (593, 578, 570, 585), (571, 587, 579, 563), (572, 588, 580, 564), (573, 589, 581, 565), (574, 590, 582, 566), (575, 591, 583, 567), (576, 592, 584, 568), (577, 593, 585, 569), (578, 594, 586, 570), (85, 339, 580, 565), (500, 277, 577, 592), (211, 450, 587, 571), (75, 329, 579, 564), (255, 490, 591, 575), (65, 211, 571, 563), (450, 222, 572, 587), (490, 266, 576, 591), (244, 480, 590, 574), (288, 520, 594, 578), (399, 135, 570, 586), (389, 125, 569, 585), (480, 255, 575, 590), (379, 115, 568, 584), (233, 470, 589, 573), (369, 105, 567, 583), (277, 510, 593, 577), (598, 596, 595, 597), (544, 537, 595, 596), (782, 666, 619, 738), (781, 667, 620, 737), (780, 668, 621, 736), (779, 697, 651, 734), (754, 677, 631, 709), (752, 670, 624, 707), (783, 665, 618, 739), (784, 664, 617, 740), (786, 662, 615, 742), (787, 661, 614, 743), (788, 660, 613, 744), (652, 745, 699, 550), (558, 698, 745, 652), (698, 623, 669, 745), (653, 746, 700, 604), (550, 699, 746, 653), (654, 747, 701, 603), (604, 700, 747, 654), (655, 748, 702, 607), (603, 701, 748, 655), (703, 608, 616, 875), (656, 749, 704, 609), (608, 703, 749, 656), (657, 750, 705, 610), (609, 704, 750, 657), (658, 751, 706, 611), (610, 705, 751, 658), (659, 752, 707, 612), (611, 706, 752, 659), (623, 708, 753, 669), (708, 625, 671, 753), (670, 754, 709, 624), (625, 710, 755, 671), (710, 632, 678, 755), (672, 756, 712, 627), (626, 711, 756, 672), (711, 633, 679, 756), (673, 757, 713, 628), (627, 712, 757, 673), (674, 758, 714, 629), (628, 713, 758, 674), (675, 759, 715, 630), (629, 714, 759, 675), (630, 715, 760, 676), (632, 716, 761, 678), (716, 634, 680, 761), (633, 717, 762, 679), (717, 635, 681, 762), (986, 979, 686, 981), (463, 226, 975, 983), (635, 719, 764, 681), (719, 637, 683, 764), (763, 638, 985, 977), (169, 25, 720, 636), (637, 721, 766, 683), (721, 639, 685, 766), (724, 769, 974, 970), (226, 78, 718, 975), (639, 723, 768, 685), (723, 641, 687, 768), (680, 634, 959, 963), (724, 642, 688, 769), (641, 725, 770, 687), (725, 643, 689, 770), (642, 726, 771, 688), (726, 644, 690, 771), (643, 727, 772, 689), (727, 645, 691, 772), (644, 728, 773, 690), (728, 650, 696, 773), (691, 774, 730, 646), (645, 729, 774, 691), (692, 775, 731, 647), (646, 730, 775, 692), (693, 776, 732, 648), (647, 731, 776, 693), (694, 777, 733, 649), (648, 732, 777, 694), (649, 733, 778, 695), (650, 735, 780, 696), (735, 622, 668, 780), (736, 621, 667, 781), (737, 620, 666, 782), (738, 619, 665, 783), (739, 618, 664, 784), (740, 617, 663, 785), (785, 663, 869, 871), (742, 615, 661, 787), (697, 788, 744, 651), (743, 614, 660, 788), (128, 392, 728, 644), (382, 128, 644, 726), (270, 118, 686, 979), (528, 406, 739, 784), (404, 525, 781, 737), (288, 134, 649, 695), (310, 432, 752, 706), (429, 308, 704, 749), (213, 67, 631, 677), (210, 63, 629, 675), (43, 187, 664, 618), (184, 39, 614, 661), (17, 161, 659, 612), (158, 13, 608, 656), (402, 47, 622, 735), (466, 229, 681, 764), (409, 530, 786, 742), (229, 456, 762, 681), (70, 334, 717, 633), (398, 520, 778, 733), (324, 70, 633, 711), (321, 57, 624, 709), (517, 396, 731, 775), (57, 311, 707, 624), (328, 450, 760, 715), (447, 326, 713, 757), (132, 285, 692, 647), (61, 207, 672, 627), (191, 46, 621, 668), (638, 722, 978, 985), (11, 155, 654, 603), (636, 720, 979, 986), (90, 354, 721, 637), (525, 403, 736, 781), (344, 90, 637, 719), (401, 522, 779, 734), (8, 302, 698, 558), (307, 429, 749, 703), (211, 64, 630, 676), (426, 305, 701, 747), (44, 188, 665, 619), (185, 40, 615, 662), (159, 14, 609, 657), (476, 240, 683, 766), (240, 466, 764, 683), (110, 374, 725, 641), (607, 702, 874, 741), (364, 110, 641, 723), (406, 527, 783, 739), (520, 288, 695, 778), (58, 322, 710, 625), (395, 517, 775, 730), (312, 58, 625, 708), (450, 211, 676, 760), (325, 447, 757, 712), (133, 286, 693, 648), (431, 310, 706, 751), (682, 765, 976, 983), (62, 208, 673, 628), (640, 763, 977, 984), (12, 156, 655, 607), (153, 8, 558, 652), (130, 394, 729, 645), (384, 130, 645, 727), (684, 767, 975, 982), (332, 78, 634, 716), (519, 398, 733, 777), (449, 328, 715, 759), (202, 442, 754, 670), (432, 202, 670, 752), (304, 426, 747, 700), (486, 251, 685, 768), (45, 189, 666, 620), (160, 15, 610, 658), (251, 476, 766, 685), (165, 21, 767, 684), (527, 405, 738, 783), (332, 453, 982, 980), (403, 524, 780, 736), (134, 287, 694, 649), (504, 271, 688, 771), (434, 194, 669, 753), (309, 431, 751, 705), (271, 494, 769, 688), (63, 209, 674, 629), (194, 424, 745, 669), (39, 183, 660, 614), (38, 411, 744, 613), (154, 9, 550, 653), (118, 382, 726, 642), (532, 410, 743, 788), (372, 118, 642, 724), (799, 795, 789, 793), (797, 791, 795, 799), (796, 800, 794, 790), (792, 798, 800, 796), (176, 793, 883, 879), (351, 97, 791, 797), (33, 790, 882, 878), (176, 417, 799, 793), (247, 107, 792, 796), (417, 351, 797, 799), (33, 247, 796, 790), (97, 236, 795, 791), (801, 803, 816, 805, 817, 806, 818, 807, 819, 808, 820, 809, 821, 810, 822, 811, 823, 812, 824, 813, 825, 814, 815, 804, 802), (12, 157, 821, 809), (158, 822, 858, 854), (4, 152, 816, 803), (0, 4, 803, 801), (822, 810, 856, 858), (157, 13, 810, 821), (8, 153, 817, 805), (148, 5, 804, 815), (152, 8, 805, 816), (14, 159, 823, 811), (158, 14, 811, 822), (9, 154, 818, 806), (153, 9, 806, 817), (5, 1, 802, 804), (17, 148, 815, 814), (15, 160, 824, 812), (159, 15, 812, 823), (10, 155, 819, 807), (154, 10, 807, 818), (1, 0, 801, 802), (16, 161, 825, 813), (160, 16, 813, 824), (11, 156, 820, 808), (155, 11, 808, 819), (826, 828, 841, 830, 842, 831, 843, 832, 844, 833, 845, 834, 846, 835, 847, 836, 848, 837, 849, 838, 850, 839, 840, 829, 827), (6, 182, 841, 828), (2, 6, 828, 826), (43, 188, 847, 835), (187, 43, 835, 846), (38, 183, 842, 830), (47, 151, 840, 839), (7, 3, 827, 829), (182, 38, 830, 841), (44, 189, 848, 836), (188, 44, 836, 847), (39, 184, 843, 831), (183, 39, 831, 842), (45, 190, 849, 837), (189, 45, 837, 848), (185, 844, 865, 861), (184, 40, 832, 843), (46, 191, 850, 838), (190, 46, 838, 849), (41, 186, 845, 833), (185, 41, 833, 844), (3, 2, 826, 827), (191, 47, 839, 850), (42, 187, 846, 834), (151, 7, 829, 840), (853, 851, 855, 857), (852, 854, 858, 856), (809, 820, 857, 855), (820, 156, 853, 857), (156, 12, 851, 853), (13, 158, 854, 852), (12, 809, 855, 851), (810, 13, 852, 856), (862, 860, 864, 866), (859, 861, 865, 863), (845, 186, 862, 866), (834, 845, 866, 864), (832, 40, 859, 863), (40, 185, 861, 859), (186, 42, 860, 862), (42, 834, 864, 860), (871, 869, 867, 870), (870, 867, 868, 872), (662, 786, 872, 868), (741, 874, 876, 873), (873, 876, 875, 616), (877, 879, 883, 881), (880, 878, 882, 884), (789, 32, 877, 881), (793, 789, 881, 883), (790, 794, 884, 882), (794, 178, 880, 884), (178, 33, 886, 888), (32, 176, 887, 885), (885, 887, 891, 889), (888, 886, 890, 892), (880, 178, 888, 892), (877, 32, 885, 889), (176, 879, 891, 887), (33, 878, 890, 886), (879, 877, 889, 891), (878, 880, 892, 890), (878, 877, 32, 33), (890, 889, 877, 878), (877, 878, 882, 881), (856, 855, 809, 810), (865, 844, 845, 866), (599, 600, 606, 605), (897, 894, 893, 895), (894, 898, 896, 893), (552, 560, 897, 895), (903, 900, 899, 901), (900, 904, 902, 899), (926, 918, 906, 914), (547, 555, 903, 901), (917, 925, 913, 905), (922, 910, 918, 926), (280, 36, 906, 918), (203, 67, 907, 915), (87, 225, 916, 908), (258, 117, 909, 917), (137, 280, 918, 910), (391, 137, 910, 922), (420, 179, 913, 925), (29, 541, 936, 927), (67, 331, 919, 907), (416, 341, 920, 924), (34, 929, 953, 945), (341, 87, 908, 920), (421, 391, 922, 926), (331, 415, 923, 919), (381, 420, 925, 921), (914, 906, 938, 942), (931, 927, 936, 939), (933, 929, 937, 941), (928, 932, 940, 935), (930, 934, 942, 938), (913, 179, 933, 941), (929, 933, 957, 953), (905, 913, 941, 937), (911, 174, 931, 939), (912, 534, 935, 940), (174, 29, 943, 947), (175, 912, 940, 932), (541, 911, 939, 936), (180, 914, 942, 934), (906, 36, 930, 938), (534, 31, 928, 935), (934, 930, 954, 958), (947, 943, 951, 955), (949, 945, 953, 957), (944, 948, 956, 952), (946, 950, 958, 954), (29, 927, 951, 943), (180, 934, 958, 950), (179, 34, 945, 949), (928, 31, 944, 952), (31, 175, 948, 944), (932, 928, 952, 956), (933, 179, 949, 957), (927, 931, 955, 951), (930, 36, 946, 954), (36, 180, 950, 946), (931, 174, 947, 955), (175, 932, 956, 948), (180, 934, 933, 179), (932, 931, 174, 175), (942, 941, 933, 934), (940, 939, 931, 932), (959, 967, 971, 963), (967, 960, 964, 971), (960, 968, 972, 964), (968, 961, 965, 972), (961, 969, 973, 965), (969, 962, 966, 973), (962, 970, 974, 966), (118, 372, 981, 686), (765, 640, 984, 976), (167, 23, 763, 640), (473, 237, 976, 984), (259, 483, 985, 978), (722, 636, 986, 978), (767, 682, 983, 975)])
me_cube.materials.append(mat_material)
me_cube.materials.append(mat_exit)
me_cube.use_remesh_preserve_volume = False
me_cube.use_remesh_preserve_attributes = False
me_cube.use_mirror_vertex_groups = False
me_cube.update()

# ---- objects
ob_cube = bpy.data.objects.new('Cube', me_cube)
ob_lamp = bpy.data.objects.new('Lamp', light_lamp)
ob_camera = bpy.data.objects.new('Camera', cam_camera)

# ---- transforms, parenting, visibility, modifiers, constraints
ob_cube.location = (0.0, 0.0, 0.0)
ob_cube.scale = (10.0, 10.0, 0.5)
ob_cube.lock_rotations_4d = False
ob_cube.empty_display_type = 'ARROWS'
ob_cube.lineart.crease_threshold = 0.0
ob_lamp.location = (4.076, 1.005, 5.904)
ob_lamp.rotation_euler = (0.6503, 0.05522, 1.866)
ob_lamp.lock_rotations_4d = False
ob_lamp.empty_display_type = 'ARROWS'
ob_lamp.color = (0.0, 0.0, 0.0, 0.0)
ob_lamp.lineart.crease_threshold = 0.0
ob_camera.location = (7.481, -6.508, 5.344)
ob_camera.rotation_euler = (1.109, 0.01082, 0.8149)
ob_camera.lock_rotations_4d = False
ob_camera.empty_display_type = 'ARROWS'
ob_camera.color = (0.0, 0.0, 0.0, 0.0)
ob_camera.display_type = 'WIRE'
ob_camera.lineart.crease_threshold = 0.0

# ---- collection membership
col_collection_1.objects.link(ob_cube)
col_collection_1.objects.link(ob_lamp)
col_collection_1.objects.link(ob_camera)

# ---- scene / render settings (as saved in the file)
scene.camera = ob_camera
scene.frame_start = 1; scene.frame_end = 250; scene.frame_set(0)
scene.render.engine = 'BLENDER_EEVEE_NEXT'
scene.render.image_settings.color_mode = 'RGB'
scene.render.image_settings.compression = 90
scene.render.resolution_percentage = 50
scene.render.dither_intensity = 0.0
scene.render.bake_margin = 2
scene.render.bake_bias = 0.0
scene.cycles.use_denoising = False
scene.cycles.samples = 10
scene.cycles.sampling_pattern = 'TABULATED_SOBOL'
scene.cycles.light_sampling_threshold = 0.0
scene.cycles.use_adaptive_sampling = False
scene.cycles.use_light_tree = False
scene.cycles.blur_glossy = 0.0
scene.cycles.volume_bounces = 1
scene.cycles.pixel_filter_type = 'GAUSSIAN'
scene.cycles.sample_clamp_indirect = 0.0
scene.view_settings.view_transform = 'Standard'
bpy.context.view_layer.update()
